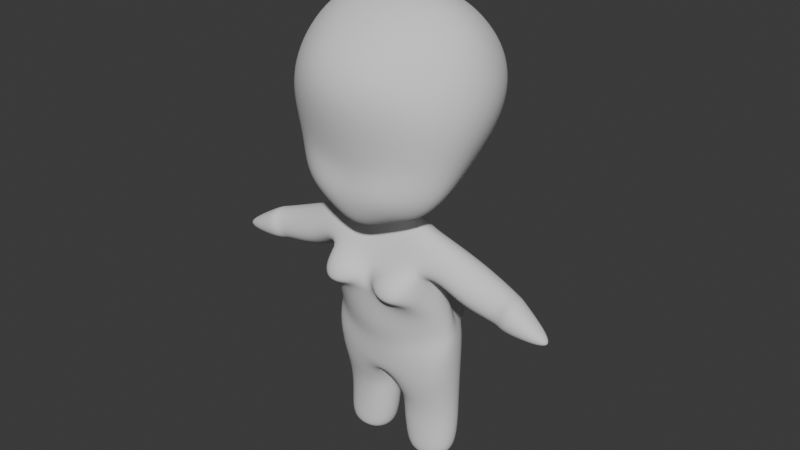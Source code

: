 # Source: chibi.blend  (saved by Blender 5.0.119; exported with 4.5.12 LTS)
import bpy
from mathutils import Matrix  # noqa: F401  (used for matrix-valued properties, if any)

bpy.ops.wm.read_factory_settings(use_empty=True)
scene = bpy.context.scene
scene.name = 'Scene'

# ---- collections
col_collection = bpy.data.collections.new('Collection'); scene.collection.children.link(col_collection)
col_reference = bpy.data.collections.new('Reference'); scene.collection.children.link(col_reference)

# ---- world
world_world = bpy.data.worlds.new('World'); scene.world = world_world
world_world.use_nodes = True; world_world.node_tree.nodes.clear()
_N = world_world.node_tree.nodes; _L = world_world.node_tree.links
n0 = _N.new('ShaderNodeOutputWorld'); n0.name = 'World Output'; n0.location = (200, 100)
n1 = _N.new('ShaderNodeBackground'); n1.name = 'Background'; n1.location = (-200, 100)
n1.inputs[0].default_value = (0.05088, 0.05088, 0.05088, 1.0)
_L.new(n1.outputs[0], n0.inputs[0])
n0.is_active_output = True
world_world.color = (0.05088, 0.05088, 0.05088)
world_world.sun_shadow_jitter_overblur = 0.0

# ---- meshes
me_cube_001 = bpy.data.meshes.new('Cube.001')
me_cube_001.from_pydata([(0.3232, -0.2356, 0.2204), (0.5203, -0.2364, 1.14), (0.2634, 0.05739, 0.3438), (0.4456, 0.3773, 1.151), (0.0, 0.1492, 0.2692), (0.0, 0.4315, 1.367), (0.0, -0.4129, 0.07988), (0.0, -0.5728, 1.193), (0.2448, 0.4404, 1.317), (0.3459, 0.1862, 0.4417), (0.3166, -0.09738, 0.2798), (0.5334, 0.03462, 1.375), (0.515, -0.2719, 0.3686), (0.2225, -0.3144, 0.1946), (0.1584, -0.04378, 0.2516), (0.2538, -0.5261, 1.19), (0.0, -0.07231, 1.569), (0.0, -0.2028, 0.228), (0.0, -0.4917, 0.3829), (0.0, 0.4968, 0.4784), (0.2471, -0.5022, 0.3938), (0.2734, -0.03352, 1.554), (0.0838, -0.06636, 0.2412), (0.4289, -0.00996, 0.4003), (0.1775, 0.4545, 0.3705), (0.4168, 0.3703, 0.5839), (0.5469, -0.2533, 0.5853), (0.0, -0.4455, 0.5053), (0.0, 0.5629, 0.7362), (0.2904, -0.4388, 0.5941), (0.5371, 0.002279, 0.5782), (0.1561, 0.5411, 0.6353), (0.5186, 0.4282, 0.9362), (0.5903, -0.3069, 0.8999), (0.0, -0.5802, 0.8645), (0.0, 0.6022, 1.047), (0.328, -0.4917, 0.8688), (0.7005, 0.06994, 0.9222), (0.245, 0.5661, 1.017), (0.107, 0.05487, 0.1462), (0.0, 0.0541, 0.1386), (0.0, -0.116, 0.0948), (0.08672, -0.05728, 0.1322), (0.3894, 0.1012, -0.2442), (0.0, 0.1314, -0.382), (0.0, -0.2709, -0.2671), (0.2274, -0.4223, -0.28), (0.3641, 0.3825, -0.5814), (0.0, 0.1293, -0.4167), (0.0, -0.231, -0.7865), (0.5129, -0.1551, -0.7492), (0.3266, 0.1518, -0.2388), (0.0, -0.2312, -0.1516), (0.2602, -0.3547, -0.1358), (0.0, 0.2339, -0.2785), (0.3425, 0.08596, -0.001809), (0.2852, -0.1065, 0.2128), (0.0, 0.2082, -0.01798), (0.0, -0.1772, -0.0088), (0.2125, 0.38, -0.8434), (0.0, 0.01057, -0.7475), (0.0, -0.1753, -0.9047), (0.05988, -0.1669, -1.19), (0.4229, 0.2005, -1.14), (0.4068, -0.0584, -1.205), (0.0381, 0.2013, -1.102), (0.0275, -0.1119, -1.17), (0.4175, 0.1896, -1.492), (0.4447, -0.09533, -1.49), (0.03838, 0.1752, -1.501), (0.05882, -0.1082, -1.48), (0.2915, 0.08821, -1.528), (0.3076, -0.05176, -1.517), (0.1528, 0.07128, -1.529), (0.1688, -0.06869, -1.517), (0.4966, -0.07608, -0.4907), (0.3083, 0.1169, -0.3052), (0.0, 0.1008, -0.4356), (0.0, -0.3579, -0.551), (0.567, -0.2625, -0.2199), (0.5523, 0.04663, -0.3431), (0.5857, 0.1272, -0.04641), (0.6282, -0.1061, 0.03615), (0.8279, -0.2, -0.2587), (0.8196, -0.006617, -0.3437), (0.9087, 0.0666, -0.1584), (0.917, -0.1231, -0.07743), (0.8493, -0.2186, -0.3201), (0.866, 0.02461, -0.3252), (0.9032, 0.02706, -0.08483), (0.8865, -0.2161, -0.07972), (0.4105, 0.2197, -0.5344), (-0.01855, 0.207, -0.8975), (0.0947, 0.3687, -0.4114), (-0.05777, 0.3958, -0.6927), (0.53, -0.05811, -0.5993), (0.0, -0.3033, -0.6768), (0.2868, 0.1654, -0.4538), (0.0, 0.1219, -0.4339), (0.3736, -0.3183, -0.3316), (0.1034, -0.337, -0.1137), (0.0715, -0.3751, -0.2676), (0.3195, -0.2655, -0.07109), (1.156, -0.1608, -0.3016), (1.157, -0.07972, -0.3067), (1.173, -0.0789, -0.2672), (1.172, -0.16, -0.2621)], [], [(38, 8, 3, 32), (37, 11, 1, 33), (22, 10, 0, 13), (21, 16, 7, 15), (36, 15, 7, 34), (13, 20, 18, 6), (0, 12, 20, 13), (33, 1, 15, 36), (11, 21, 15, 1), (3, 8, 21, 11), (8, 5, 16, 21), (17, 22, 13, 6), (22, 17, 41, 42), (14, 2, 10, 22), (10, 23, 12, 0), (2, 9, 23, 10), (32, 3, 11, 37), (14, 24, 9, 2), (4, 19, 24, 14), (35, 5, 8, 38), (19, 28, 31, 24), (9, 25, 30, 23), (12, 26, 29, 20), (20, 29, 27, 18), (23, 30, 26, 12), (24, 31, 25, 9), (28, 35, 38, 31), (25, 32, 37, 30), (26, 33, 36, 29), (29, 36, 34, 27), (30, 37, 33, 26), (31, 38, 32, 25), (53, 100, 101, 46), (4, 14, 39, 40), (14, 22, 42, 39), (97, 95, 50, 91), (51, 102, 99, 43), (54, 51, 43, 44), (50, 62, 66, 64), (98, 97, 91, 48), (95, 96, 49, 50), (57, 55, 51, 54), (51, 55, 81, 80), (56, 58, 52, 102), (42, 41, 58, 56), (39, 42, 56, 55), (40, 39, 55, 57), (60, 92, 62, 61), (93, 47, 59, 94), (50, 49, 61, 62), (65, 63, 67, 69), (91, 50, 64, 63), (62, 92, 65, 66), (92, 91, 63, 65), (68, 70, 74, 72), (66, 65, 69, 70), (64, 66, 70, 68), (63, 64, 68, 67), (71, 72, 74, 73), (67, 68, 72, 71), (69, 67, 71, 73), (70, 69, 73, 74), (99, 45, 78, 75), (44, 43, 76, 77), (43, 99, 75, 76), (82, 79, 83, 86), (102, 51, 80, 79), (55, 56, 82, 81), (56, 102, 79, 82), (84, 85, 89, 88), (79, 80, 84, 83), (81, 82, 86, 85), (80, 81, 85, 84), (89, 90, 106, 105), (86, 83, 87, 90), (83, 84, 88, 87), (85, 86, 90, 89), (47, 93, 48, 91), (94, 59, 92, 60), (59, 47, 91, 92), (93, 94, 60, 48), (75, 78, 96, 95), (77, 76, 97, 98), (76, 75, 95, 97), (46, 101, 45, 99), (101, 100, 52, 45), (53, 46, 99, 102), (100, 53, 102, 52), (105, 106, 103, 104), (88, 89, 105, 104), (90, 87, 103, 106), (87, 88, 104, 103)])
me_cube_001.polygons.foreach_set('use_smooth', [True] * 92)
_uv = me_cube_001.uv_layers.new(name='UVMap')
_uv.uv.foreach_set('vector', [0.5304, 0.4354, 0.6098, 0.436, 0.5945, 0.497, 0.5192, 0.4958, 0.5067, 0.6007, 0.5842, 0.5942, 0.5054, 0.7543, 0.4798, 0.749, 0.3116, 0.5564, 0.328, 0.61, 0.3359, 0.6828, 0.3095, 0.6744, 0.6663, 0.5879, 0.7477, 0.5883, 0.722, 0.8066, 0.6357, 0.8372, 0.4871, 0.8168, 0.5159, 0.8146, 0.5263, 0.875, 0.4968, 0.8762, 0.3153, 0.8423, 0.3926, 0.8241, 0.4001, 0.8802, 0.3257, 0.8908, 0.3359, 0.6828, 0.3953, 0.7317, 0.3926, 0.8241, 0.3153, 0.8423, 0.4798, 0.749, 0.5054, 0.7543, 0.5159, 0.8146, 0.4871, 0.8168, 0.5842, 0.5942, 0.6663, 0.5879, 0.6357, 0.8372, 0.5054, 0.7543, 0.5945, 0.497, 0.6723, 0.4985, 0.6663, 0.5879, 0.5842, 0.5942, 0.6723, 0.4985, 0.75, 0.5, 0.7477, 0.5883, 0.6663, 0.5879, 0.25, 0.5516, 0.3116, 0.5564, 0.3095, 0.6744, 0.25, 0.6732, 0.3116, 0.5564, 0.25, 0.5516, 0.25, 0.5516, 0.3095, 0.5496, 0.3162, 0.5238, 0.3691, 0.4935, 0.328, 0.61, 0.3116, 0.5564, 0.328, 0.61, 0.3964, 0.6099, 0.3953, 0.7317, 0.3359, 0.6828, 0.3691, 0.4935, 0.4122, 0.4941, 0.3964, 0.6099, 0.328, 0.61, 0.5192, 0.4958, 0.5945, 0.497, 0.5842, 0.5942, 0.5067, 0.6007, 0.3462, 0.4465, 0.4175, 0.4346, 0.4122, 0.4941, 0.3691, 0.4935, 0.3491, 0.38, 0.4228, 0.375, 0.4175, 0.4346, 0.3462, 0.4465, 0.5415, 0.375, 0.625, 0.375, 0.6098, 0.436, 0.5304, 0.4354, 0.4228, 0.375, 0.4442, 0.375, 0.4379, 0.4347, 0.4175, 0.4346, 0.4122, 0.4941, 0.4315, 0.4944, 0.4163, 0.6083, 0.3964, 0.6099, 0.3953, 0.7317, 0.407, 0.7341, 0.4118, 0.8226, 0.3926, 0.8241, 0.3926, 0.8241, 0.4118, 0.8226, 0.4198, 0.8794, 0.4001, 0.8802, 0.3964, 0.6099, 0.4163, 0.6083, 0.407, 0.7341, 0.3953, 0.7317, 0.4175, 0.4346, 0.4379, 0.4347, 0.4315, 0.4944, 0.4122, 0.4941, 0.4442, 0.375, 0.5415, 0.375, 0.5304, 0.4354, 0.4379, 0.4347, 0.4315, 0.4944, 0.5192, 0.4958, 0.5067, 0.6007, 0.4163, 0.6083, 0.407, 0.7341, 0.4798, 0.749, 0.4871, 0.8168, 0.4118, 0.8226, 0.4118, 0.8226, 0.4871, 0.8168, 0.4968, 0.8762, 0.4198, 0.8794, 0.4163, 0.6083, 0.5067, 0.6007, 0.4798, 0.749, 0.407, 0.7341, 0.4379, 0.4347, 0.5304, 0.4354, 0.5192, 0.4958, 0.4315, 0.4944, 0.3072, 0.5494, 0.2522, 0.5515, 0.2516, 0.5515, 0.3074, 0.5491, 0.3491, 0.38, 0.3462, 0.4465, 0.3432, 0.4406, 0.3491, 0.38, 0.3162, 0.5238, 0.3116, 0.5564, 0.3095, 0.5496, 0.3095, 0.5277, 0.3095, 0.5277, 0.3095, 0.5491, 0.3095, 0.5491, 0.3095, 0.5277, 0.3095, 0.5277, 0.3095, 0.5493, 0.3095, 0.5488, 0.3095, 0.5277, 0.3491, 0.38, 0.3432, 0.4406, 0.3432, 0.4406, 0.3491, 0.38, 0.3095, 0.5491, 0.7853, 0.4117, 0.3925, 0.5289, 0.3095, 0.5496, 0.3491, 0.38, 0.3432, 0.4406, 0.3432, 0.4406, 0.3491, 0.38, 0.3095, 0.5491, 0.2498, 0.5516, 0.25, 0.5516, 0.3095, 0.5491, 0.3491, 0.38, 0.3432, 0.4406, 0.3432, 0.4406, 0.3491, 0.38, 0.3432, 0.4406, 0.3432, 0.4406, 0.3432, 0.4406, 0.3432, 0.4406, 0.3095, 0.5496, 0.25, 0.5516, 0.2498, 0.5516, 0.3095, 0.5493, 0.3095, 0.5496, 0.25, 0.5516, 0.25, 0.5516, 0.3095, 0.5496, 0.3095, 0.5277, 0.3095, 0.5496, 0.3095, 0.5496, 0.3095, 0.5277, 0.3491, 0.38, 0.3432, 0.4406, 0.3432, 0.4406, 0.3491, 0.38, 0.1845, 0.5396, 0.2634, 0.5224, 0.7853, 0.4117, 0.25, 0.5516, 0.3489, 0.3824, 0.3442, 0.4309, 0.3482, 0.3897, 0.3483, 0.3887, 0.3095, 0.5491, 0.25, 0.5516, 0.25, 0.5516, 0.7853, 0.4117, 0.3456, 0.4159, 0.3432, 0.4406, 0.3432, 0.4406, 0.3456, 0.4159, 0.3095, 0.5277, 0.3095, 0.5491, 0.3095, 0.5496, 0.3095, 0.5277, 0.7853, 0.4117, 0.2634, 0.5224, 0.2968, 0.5272, 0.3925, 0.5289, 0.348, 0.3919, 0.3432, 0.4406, 0.3432, 0.4406, 0.3456, 0.4159, 0.3095, 0.5496, 0.2938, 0.5501, 0.2938, 0.5501, 0.3095, 0.5496, 0.3925, 0.5289, 0.2968, 0.5272, 0.2782, 0.5288, 0.2938, 0.5501, 0.3095, 0.5496, 0.3925, 0.5289, 0.2938, 0.5501, 0.3095, 0.5496, 0.3095, 0.5277, 0.3095, 0.5496, 0.3095, 0.5496, 0.3095, 0.5277, 0.3095, 0.5277, 0.3095, 0.5496, 0.2938, 0.5501, 0.2853, 0.5287, 0.3095, 0.5277, 0.3095, 0.5496, 0.3095, 0.5496, 0.3095, 0.5277, 0.3456, 0.4159, 0.3432, 0.4406, 0.3432, 0.4406, 0.3456, 0.4159, 0.2938, 0.5501, 0.2782, 0.5288, 0.2853, 0.5287, 0.2938, 0.5501, 0.3095, 0.5488, 0.2494, 0.5516, 0.2497, 0.5516, 0.3095, 0.5491, 0.3491, 0.38, 0.3432, 0.4406, 0.3432, 0.4406, 0.3491, 0.38, 0.3095, 0.5277, 0.3095, 0.5488, 0.3095, 0.5491, 0.3095, 0.5277, 0.3095, 0.5496, 0.3095, 0.5493, 0.3095, 0.5493, 0.3095, 0.5496, 0.3095, 0.5493, 0.3095, 0.5277, 0.3095, 0.5277, 0.3095, 0.5493, 0.3095, 0.5277, 0.3095, 0.5496, 0.3095, 0.5496, 0.3095, 0.5277, 0.3095, 0.5496, 0.3095, 0.5493, 0.3095, 0.5493, 0.3095, 0.5496, 0.3432, 0.4406, 0.3432, 0.4406, 0.3432, 0.4406, 0.3432, 0.4406, 0.3095, 0.5493, 0.3095, 0.5277, 0.3095, 0.5277, 0.3095, 0.5493, 0.3095, 0.5277, 0.3095, 0.5496, 0.3095, 0.5496, 0.3095, 0.5277, 0.3432, 0.4406, 0.3432, 0.4406, 0.3432, 0.4406, 0.3432, 0.4406, 0.3095, 0.5277, 0.3095, 0.5496, 0.3095, 0.5496, 0.3095, 0.5277, 0.3095, 0.5496, 0.3095, 0.5493, 0.3095, 0.5493, 0.3095, 0.5496, 0.3095, 0.5493, 0.3095, 0.5277, 0.3095, 0.5277, 0.3095, 0.5493, 0.3095, 0.5277, 0.3095, 0.5496, 0.3095, 0.5496, 0.3095, 0.5277, 0.3442, 0.4309, 0.3489, 0.3824, 0.3491, 0.38, 0.3432, 0.4406, 0.3483, 0.3887, 0.3482, 0.3897, 0.348, 0.3919, 0.3491, 0.38, 0.3482, 0.3897, 0.3442, 0.4309, 0.3432, 0.4406, 0.348, 0.3919, 0.3489, 0.3824, 0.3483, 0.3887, 0.3491, 0.38, 0.3491, 0.38, 0.3095, 0.5491, 0.2497, 0.5516, 0.2498, 0.5516, 0.3095, 0.5491, 0.3491, 0.38, 0.3432, 0.4406, 0.3432, 0.4406, 0.3491, 0.38, 0.3095, 0.5277, 0.3095, 0.5491, 0.3095, 0.5491, 0.3095, 0.5277, 0.3074, 0.5491, 0.2516, 0.5515, 0.2494, 0.5516, 0.3095, 0.5488, 0.2516, 0.5515, 0.2522, 0.5515, 0.2498, 0.5516, 0.2494, 0.5516, 0.3072, 0.5494, 0.3074, 0.5491, 0.3095, 0.5488, 0.3095, 0.5493, 0.2522, 0.5515, 0.3072, 0.5494, 0.3095, 0.5493, 0.2498, 0.5516, 0.3095, 0.5277, 0.3095, 0.5496, 0.3095, 0.5493, 0.3095, 0.5277, 0.3432, 0.4406, 0.3432, 0.4406, 0.3432, 0.4406, 0.3432, 0.4406, 0.3095, 0.5496, 0.3095, 0.5493, 0.3095, 0.5493, 0.3095, 0.5496, 0.3095, 0.5493, 0.3095, 0.5277, 0.3095, 0.5277, 0.3095, 0.5493])
me_cube_001.update()

# ---- objects
ob_cube = bpy.data.objects.new('Cube', me_cube_001)
ob_front = bpy.data.objects.new('Front', None)
ob_right = bpy.data.objects.new('Right', None)

# ---- transforms, parenting, visibility, modifiers, constraints
ob_cube.location = (-0.2744, 0.1531, 0.7537)
ob_cube.scale = (0.5004, 0.5004, 0.5004)
_m = ob_cube.modifiers.new('Mirror', 'MIRROR')
_m.use_clip = True
_m.merge_threshold = 0.0001
_m = ob_cube.modifiers.new('Subdivision', 'SUBSURF')
_m.levels = 3
_m.render_levels = 3
_m.show_only_control_edges = False
ob_front.location = (0.3632, 1.509, 0.7537)
ob_front.rotation_euler = (1.571, -0.0, -0.0)
ob_front.scale = (0.5004, 0.5004, 0.5004)
ob_front.empty_display_type = 'IMAGE'
ob_front.empty_display_size = 5.0
ob_front.empty_image_depth = 'BACK'
ob_front.show_empty_image_perspective = False
ob_front.use_empty_image_alpha = True
ob_front.empty_image_side = 'FRONT'
ob_front.color = (1.0, 1.0, 1.0, 0.2)
ob_right.location = (-1.737, -0.7426, 0.7537)
ob_right.rotation_euler = (1.571, -0.0, 1.571)
ob_right.scale = (0.5004, 0.5004, 0.5004)
ob_right.empty_display_type = 'IMAGE'
ob_right.empty_display_size = 5.0
ob_right.empty_image_depth = 'BACK'
ob_right.show_empty_image_perspective = False
ob_right.use_empty_image_alpha = True
ob_right.empty_image_side = 'FRONT'
ob_right.color = (1.0, 1.0, 1.0, 0.2)

# ---- collection membership
col_collection.objects.link(ob_cube)
col_reference.objects.link(ob_front)
col_reference.objects.link(ob_right)

# ---- scene / render settings (as saved in the file)
scene.frame_start = 1; scene.frame_end = 250; scene.frame_set(235)
scene.render.engine = 'BLENDER_EEVEE_NEXT'
scene.render.bake_bias = 0.0
scene.render.bake_samples = 0
bpy.context.view_layer.update()

# ---- added for rendering (the .blend has no active camera and no usable light): camera, sun
cam_auto = bpy.data.cameras.new('AutoCamera')
cam_auto.lens = 50.0
cam_auto.sensor_width = 36.0
cam_auto.clip_end = 1000.0
ob_auto_camera = bpy.data.objects.new('AutoCamera', cam_auto)
scene.collection.objects.link(ob_auto_camera)
ob_auto_camera.location = (1.6063, -2.09819, 2.26821)
ob_auto_camera.rotation_euler = (1.09748, -7.21219e-08, 0.694738)
scene.camera = ob_auto_camera
light_auto_sun = bpy.data.lights.new('AutoSun', 'SUN')
light_auto_sun.energy = 3.0
light_auto_sun.angle = 0.0523599
ob_auto_sun = bpy.data.objects.new('AutoSun', light_auto_sun)
scene.collection.objects.link(ob_auto_sun)
ob_auto_sun.rotation_euler = (0.872665, 0.174533, 0.523599)
bpy.context.view_layer.update()
